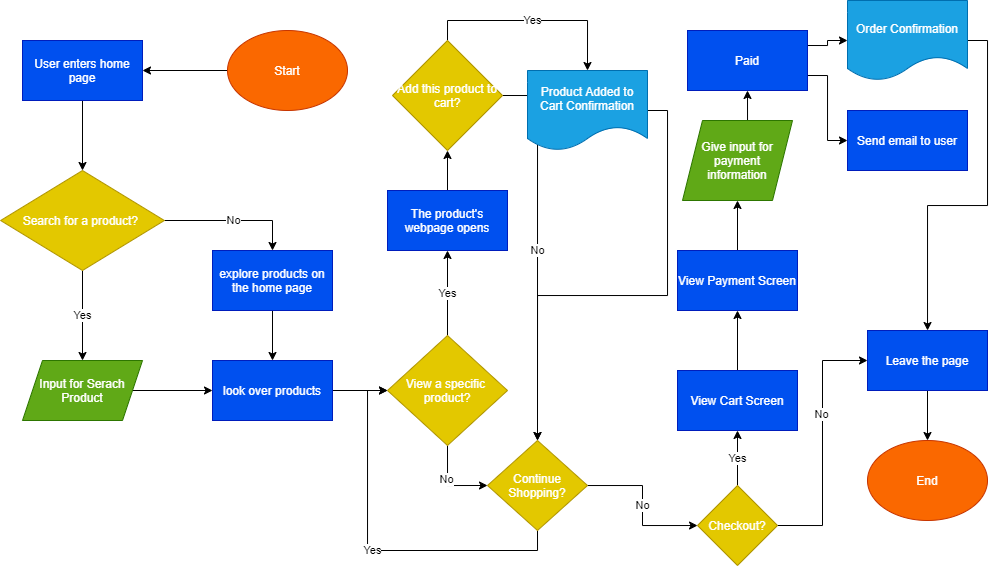

The diagram above was exported from draw.io. Its source (the exported page's mxGraphModel, read from the mxfile embedded in the PNG):
<mxGraphModel dx="419" dy="210" grid="1" gridSize="10" guides="1" tooltips="1" connect="1" arrows="1" fold="1" page="1" pageScale="1" pageWidth="850" pageHeight="1100" math="0" shadow="0">
  <root>
    <mxCell id="0" />
    <mxCell id="1" parent="0" />
    <mxCell id="29" style="edgeStyle=orthogonalEdgeStyle;rounded=0;orthogonalLoop=1;jettySize=auto;html=1;exitX=0;exitY=0.5;exitDx=0;exitDy=0;entryX=1;entryY=0.5;entryDx=0;entryDy=0;" edge="1" parent="1" source="2" target="28">
      <mxGeometry relative="1" as="geometry" />
    </mxCell>
    <mxCell id="2" value="Start" style="ellipse;whiteSpace=wrap;html=1;fillColor=#fa6800;strokeColor=#C73500;fontColor=#ffffff;" vertex="1" parent="1">
      <mxGeometry x="320" y="40" width="120" height="80" as="geometry" />
    </mxCell>
    <mxCell id="11" value="Yes" style="edgeStyle=orthogonalEdgeStyle;rounded=0;orthogonalLoop=1;jettySize=auto;html=1;exitX=0.5;exitY=1;exitDx=0;exitDy=0;entryX=0.5;entryY=0;entryDx=0;entryDy=0;" edge="1" parent="1" source="3" target="7">
      <mxGeometry relative="1" as="geometry" />
    </mxCell>
    <object label="No" id="13">
      <mxCell style="edgeStyle=orthogonalEdgeStyle;rounded=0;orthogonalLoop=1;jettySize=auto;html=1;exitX=1;exitY=0.5;exitDx=0;exitDy=0;entryX=0.5;entryY=0;entryDx=0;entryDy=0;" edge="1" parent="1" source="3" target="12">
        <mxGeometry relative="1" as="geometry" />
      </mxCell>
    </object>
    <mxCell id="3" value="Search for a product?&amp;nbsp;" style="rhombus;whiteSpace=wrap;html=1;fillColor=#e3c800;strokeColor=#B09500;fontColor=#ffffff;" vertex="1" parent="1">
      <mxGeometry x="93.13" y="180" width="163.75" height="100" as="geometry" />
    </mxCell>
    <mxCell id="17" style="edgeStyle=orthogonalEdgeStyle;rounded=0;orthogonalLoop=1;jettySize=auto;html=1;exitX=1;exitY=0.5;exitDx=0;exitDy=0;entryX=0;entryY=0.5;entryDx=0;entryDy=0;" edge="1" parent="1" source="7" target="15">
      <mxGeometry relative="1" as="geometry" />
    </mxCell>
    <mxCell id="7" value="Input for Serach Product" style="shape=parallelogram;perimeter=parallelogramPerimeter;whiteSpace=wrap;html=1;fixedSize=1;fillColor=#60a917;strokeColor=#2D7600;fontColor=#ffffff;" vertex="1" parent="1">
      <mxGeometry x="115" y="370" width="120" height="60" as="geometry" />
    </mxCell>
    <mxCell id="16" style="edgeStyle=orthogonalEdgeStyle;rounded=0;orthogonalLoop=1;jettySize=auto;html=1;exitX=0.5;exitY=1;exitDx=0;exitDy=0;entryX=0.5;entryY=0;entryDx=0;entryDy=0;" edge="1" parent="1" source="12" target="15">
      <mxGeometry relative="1" as="geometry" />
    </mxCell>
    <mxCell id="12" value="explore products on the home page" style="rounded=0;whiteSpace=wrap;html=1;fillColor=#0050ef;strokeColor=#001DBC;fontColor=#ffffff;" vertex="1" parent="1">
      <mxGeometry x="305" y="260" width="120" height="60" as="geometry" />
    </mxCell>
    <mxCell id="19" style="edgeStyle=orthogonalEdgeStyle;rounded=0;orthogonalLoop=1;jettySize=auto;html=1;exitX=1;exitY=0.5;exitDx=0;exitDy=0;entryX=0;entryY=0.5;entryDx=0;entryDy=0;" edge="1" parent="1" source="15" target="18">
      <mxGeometry relative="1" as="geometry" />
    </mxCell>
    <mxCell id="15" value="look over products" style="rounded=0;whiteSpace=wrap;html=1;fillColor=#0050ef;strokeColor=#001DBC;fontColor=#ffffff;" vertex="1" parent="1">
      <mxGeometry x="305" y="370" width="120" height="60" as="geometry" />
    </mxCell>
    <mxCell id="23" style="edgeStyle=orthogonalEdgeStyle;rounded=0;orthogonalLoop=1;jettySize=auto;html=1;exitX=0.5;exitY=1;exitDx=0;exitDy=0;entryX=0;entryY=0.5;entryDx=0;entryDy=0;" edge="1" parent="1" source="18" target="22">
      <mxGeometry relative="1" as="geometry" />
    </mxCell>
    <mxCell id="24" value="No" style="edgeLabel;html=1;align=center;verticalAlign=middle;resizable=0;points=[];" vertex="1" connectable="0" parent="23">
      <mxGeometry x="-0.1527" y="-1" relative="1" as="geometry">
        <mxPoint as="offset" />
      </mxGeometry>
    </mxCell>
    <mxCell id="32" value="Yes" style="edgeStyle=orthogonalEdgeStyle;rounded=0;orthogonalLoop=1;jettySize=auto;html=1;exitX=0.5;exitY=0;exitDx=0;exitDy=0;" edge="1" parent="1" source="18" target="20">
      <mxGeometry relative="1" as="geometry" />
    </mxCell>
    <mxCell id="18" value="View a specific &lt;br&gt;product?" style="rhombus;whiteSpace=wrap;html=1;fillColor=#e3c800;strokeColor=#B09500;fontColor=#ffffff;" vertex="1" parent="1">
      <mxGeometry x="480" y="345" width="120" height="110" as="geometry" />
    </mxCell>
    <mxCell id="55" style="edgeStyle=orthogonalEdgeStyle;rounded=0;orthogonalLoop=1;jettySize=auto;html=1;exitX=0.5;exitY=0;exitDx=0;exitDy=0;entryX=0.5;entryY=1;entryDx=0;entryDy=0;" edge="1" parent="1" source="20" target="54">
      <mxGeometry relative="1" as="geometry" />
    </mxCell>
    <mxCell id="20" value="The product's webpage opens" style="rounded=0;whiteSpace=wrap;html=1;fillColor=#0050ef;strokeColor=#001DBC;fontColor=#ffffff;" vertex="1" parent="1">
      <mxGeometry x="480" y="200" width="120" height="60" as="geometry" />
    </mxCell>
    <mxCell id="26" value="No" style="edgeStyle=orthogonalEdgeStyle;rounded=0;orthogonalLoop=1;jettySize=auto;html=1;" edge="1" parent="1" source="22" target="25">
      <mxGeometry relative="1" as="geometry" />
    </mxCell>
    <mxCell id="65" value="Yes" style="edgeStyle=orthogonalEdgeStyle;rounded=0;orthogonalLoop=1;jettySize=auto;html=1;exitX=0.5;exitY=1;exitDx=0;exitDy=0;entryX=0;entryY=0.5;entryDx=0;entryDy=0;" edge="1" parent="1" source="22" target="18">
      <mxGeometry relative="1" as="geometry" />
    </mxCell>
    <mxCell id="22" value="Continue Shopping?" style="rhombus;whiteSpace=wrap;html=1;fillColor=#e3c800;strokeColor=#B09500;fontColor=#ffffff;" vertex="1" parent="1">
      <mxGeometry x="580" y="450" width="100" height="90" as="geometry" />
    </mxCell>
    <mxCell id="34" style="edgeStyle=orthogonalEdgeStyle;rounded=0;orthogonalLoop=1;jettySize=auto;html=1;exitX=1;exitY=0.5;exitDx=0;exitDy=0;entryX=0;entryY=0.5;entryDx=0;entryDy=0;" edge="1" parent="1" source="25" target="27">
      <mxGeometry relative="1" as="geometry" />
    </mxCell>
    <mxCell id="35" value="No" style="edgeLabel;html=1;align=center;verticalAlign=middle;resizable=0;points=[];" vertex="1" connectable="0" parent="34">
      <mxGeometry x="0.2267" y="1" relative="1" as="geometry">
        <mxPoint as="offset" />
      </mxGeometry>
    </mxCell>
    <mxCell id="36" value="Yes&lt;br&gt;" style="edgeStyle=orthogonalEdgeStyle;rounded=0;orthogonalLoop=1;jettySize=auto;html=1;exitX=0.5;exitY=0;exitDx=0;exitDy=0;entryX=0.5;entryY=1;entryDx=0;entryDy=0;" edge="1" parent="1" source="25" target="39">
      <mxGeometry relative="1" as="geometry">
        <mxPoint x="810" y="420" as="targetPoint" />
      </mxGeometry>
    </mxCell>
    <mxCell id="25" value="Checkout?" style="rhombus;whiteSpace=wrap;html=1;fillColor=#e3c800;strokeColor=#B09500;fontColor=#ffffff;" vertex="1" parent="1">
      <mxGeometry x="790" y="495" width="80" height="80" as="geometry" />
    </mxCell>
    <mxCell id="53" style="edgeStyle=orthogonalEdgeStyle;rounded=0;orthogonalLoop=1;jettySize=auto;html=1;exitX=0.5;exitY=1;exitDx=0;exitDy=0;" edge="1" parent="1" source="27" target="52">
      <mxGeometry relative="1" as="geometry" />
    </mxCell>
    <mxCell id="27" value="Leave the page" style="rounded=0;whiteSpace=wrap;html=1;fillColor=#0050ef;strokeColor=#001DBC;fontColor=#ffffff;" vertex="1" parent="1">
      <mxGeometry x="960" y="340" width="120" height="60" as="geometry" />
    </mxCell>
    <mxCell id="30" style="edgeStyle=orthogonalEdgeStyle;rounded=0;orthogonalLoop=1;jettySize=auto;html=1;exitX=0.5;exitY=1;exitDx=0;exitDy=0;entryX=0.5;entryY=0;entryDx=0;entryDy=0;" edge="1" parent="1" source="28" target="3">
      <mxGeometry relative="1" as="geometry" />
    </mxCell>
    <mxCell id="28" value="User enters home page" style="rounded=0;whiteSpace=wrap;html=1;fillColor=#0050ef;strokeColor=#001DBC;fontColor=#ffffff;" vertex="1" parent="1">
      <mxGeometry x="115" y="50" width="120" height="60" as="geometry" />
    </mxCell>
    <mxCell id="41" style="edgeStyle=orthogonalEdgeStyle;rounded=0;orthogonalLoop=1;jettySize=auto;html=1;exitX=0.5;exitY=0;exitDx=0;exitDy=0;entryX=0.5;entryY=1;entryDx=0;entryDy=0;" edge="1" parent="1" source="39" target="40">
      <mxGeometry relative="1" as="geometry" />
    </mxCell>
    <mxCell id="39" value="View Cart Screen" style="rounded=0;whiteSpace=wrap;html=1;fillColor=#0050ef;strokeColor=#001DBC;fontColor=#ffffff;" vertex="1" parent="1">
      <mxGeometry x="770" y="380" width="120" height="60" as="geometry" />
    </mxCell>
    <mxCell id="44" style="edgeStyle=orthogonalEdgeStyle;rounded=0;orthogonalLoop=1;jettySize=auto;html=1;exitX=0.5;exitY=0;exitDx=0;exitDy=0;entryX=0.5;entryY=1;entryDx=0;entryDy=0;" edge="1" parent="1" source="40" target="42">
      <mxGeometry relative="1" as="geometry" />
    </mxCell>
    <mxCell id="40" value="View Payment Screen" style="rounded=0;whiteSpace=wrap;html=1;fillColor=#0050ef;strokeColor=#001DBC;fontColor=#ffffff;" vertex="1" parent="1">
      <mxGeometry x="770" y="260" width="120" height="60" as="geometry" />
    </mxCell>
    <mxCell id="46" style="edgeStyle=orthogonalEdgeStyle;rounded=0;orthogonalLoop=1;jettySize=auto;html=1;exitX=0.5;exitY=0;exitDx=0;exitDy=0;entryX=0.5;entryY=1;entryDx=0;entryDy=0;" edge="1" parent="1" source="42" target="45">
      <mxGeometry relative="1" as="geometry" />
    </mxCell>
    <mxCell id="42" value="Give input for payment information" style="shape=parallelogram;perimeter=parallelogramPerimeter;whiteSpace=wrap;html=1;fixedSize=1;fillColor=#60a917;strokeColor=#2D7600;fontColor=#ffffff;" vertex="1" parent="1">
      <mxGeometry x="775" y="130" width="110" height="80" as="geometry" />
    </mxCell>
    <mxCell id="48" style="edgeStyle=orthogonalEdgeStyle;rounded=0;orthogonalLoop=1;jettySize=auto;html=1;exitX=1;exitY=0.25;exitDx=0;exitDy=0;entryX=0;entryY=0.5;entryDx=0;entryDy=0;" edge="1" parent="1" source="45" target="47">
      <mxGeometry relative="1" as="geometry" />
    </mxCell>
    <mxCell id="50" style="edgeStyle=orthogonalEdgeStyle;rounded=0;orthogonalLoop=1;jettySize=auto;html=1;exitX=1;exitY=0.75;exitDx=0;exitDy=0;entryX=0;entryY=0.5;entryDx=0;entryDy=0;" edge="1" parent="1" source="45" target="49">
      <mxGeometry relative="1" as="geometry" />
    </mxCell>
    <mxCell id="45" value="Paid" style="rounded=0;whiteSpace=wrap;html=1;fillColor=#0050ef;strokeColor=#001DBC;fontColor=#ffffff;" vertex="1" parent="1">
      <mxGeometry x="780" y="40" width="120" height="60" as="geometry" />
    </mxCell>
    <mxCell id="51" style="edgeStyle=orthogonalEdgeStyle;rounded=0;orthogonalLoop=1;jettySize=auto;html=1;exitX=1;exitY=0.5;exitDx=0;exitDy=0;" edge="1" parent="1" source="47" target="27">
      <mxGeometry relative="1" as="geometry" />
    </mxCell>
    <mxCell id="47" value="Order Confirmation" style="shape=document;whiteSpace=wrap;html=1;boundedLbl=1;fillColor=#1ba1e2;strokeColor=#006EAF;fontColor=#ffffff;" vertex="1" parent="1">
      <mxGeometry x="940" y="10" width="120" height="80" as="geometry" />
    </mxCell>
    <mxCell id="49" value="Send email to user" style="rounded=0;whiteSpace=wrap;html=1;fillColor=#0050ef;strokeColor=#001DBC;fontColor=#ffffff;" vertex="1" parent="1">
      <mxGeometry x="940" y="120" width="120" height="60" as="geometry" />
    </mxCell>
    <mxCell id="52" value="End" style="ellipse;whiteSpace=wrap;html=1;fillColor=#fa6800;strokeColor=#C73500;fontColor=#ffffff;" vertex="1" parent="1">
      <mxGeometry x="960" y="450" width="120" height="80" as="geometry" />
    </mxCell>
    <mxCell id="58" value="Yes" style="edgeStyle=orthogonalEdgeStyle;rounded=0;orthogonalLoop=1;jettySize=auto;html=1;exitX=0.5;exitY=0;exitDx=0;exitDy=0;entryX=0.5;entryY=0;entryDx=0;entryDy=0;" edge="1" parent="1" source="54" target="57">
      <mxGeometry relative="1" as="geometry" />
    </mxCell>
    <mxCell id="59" value="No" style="edgeStyle=orthogonalEdgeStyle;rounded=0;orthogonalLoop=1;jettySize=auto;html=1;exitX=1;exitY=0.5;exitDx=0;exitDy=0;entryX=0.5;entryY=0;entryDx=0;entryDy=0;" edge="1" parent="1" source="54" target="22">
      <mxGeometry relative="1" as="geometry" />
    </mxCell>
    <mxCell id="54" value="Add this product to cart?" style="rhombus;whiteSpace=wrap;html=1;fillColor=#e3c800;strokeColor=#B09500;fontColor=#ffffff;" vertex="1" parent="1">
      <mxGeometry x="485" y="50" width="110" height="110" as="geometry" />
    </mxCell>
    <mxCell id="60" style="edgeStyle=orthogonalEdgeStyle;rounded=0;orthogonalLoop=1;jettySize=auto;html=1;exitX=1;exitY=0.5;exitDx=0;exitDy=0;entryX=0.5;entryY=0;entryDx=0;entryDy=0;" edge="1" parent="1" source="57" target="22">
      <mxGeometry relative="1" as="geometry">
        <mxPoint x="690" y="330" as="targetPoint" />
      </mxGeometry>
    </mxCell>
    <mxCell id="57" value="Product Added to Cart Confirmation" style="shape=document;whiteSpace=wrap;html=1;boundedLbl=1;fillColor=#1ba1e2;strokeColor=#006EAF;fontColor=#ffffff;" vertex="1" parent="1">
      <mxGeometry x="620" y="80" width="120" height="80" as="geometry" />
    </mxCell>
  </root>
</mxGraphModel>